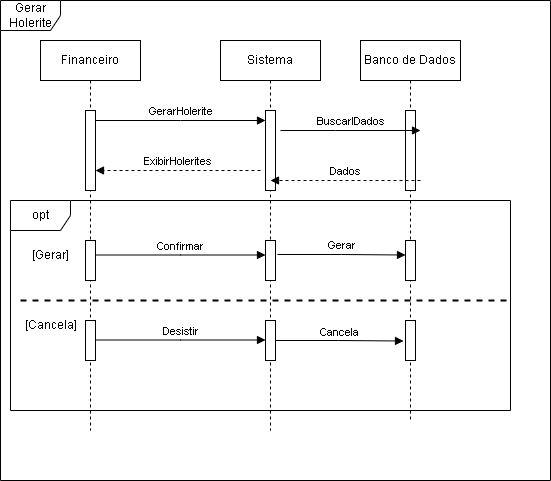

The diagram above was exported from draw.io. Its source (the exported page's mxGraphModel, read from the mxfile embedded in the PNG):
<mxGraphModel dx="872" dy="481" grid="1" gridSize="10" guides="1" tooltips="1" connect="1" arrows="1" fold="1" page="1" pageScale="1" pageWidth="850" pageHeight="1100" math="0" shadow="0">
  <root>
    <mxCell id="0" />
    <mxCell id="1" parent="0" />
    <mxCell id="aM9ryv3xv72pqoxQDRHE-1" value="Financeiro" style="shape=umlLifeline;perimeter=lifelinePerimeter;whiteSpace=wrap;html=1;container=0;dropTarget=0;collapsible=0;recursiveResize=0;outlineConnect=0;portConstraint=eastwest;newEdgeStyle={&quot;edgeStyle&quot;:&quot;elbowEdgeStyle&quot;,&quot;elbow&quot;:&quot;vertical&quot;,&quot;curved&quot;:0,&quot;rounded&quot;:0};" parent="1" vertex="1">
      <mxGeometry x="40" y="40" width="100" height="390" as="geometry" />
    </mxCell>
    <mxCell id="aM9ryv3xv72pqoxQDRHE-2" value="" style="html=1;points=[];perimeter=orthogonalPerimeter;outlineConnect=0;targetShapes=umlLifeline;portConstraint=eastwest;newEdgeStyle={&quot;edgeStyle&quot;:&quot;elbowEdgeStyle&quot;,&quot;elbow&quot;:&quot;vertical&quot;,&quot;curved&quot;:0,&quot;rounded&quot;:0};" parent="aM9ryv3xv72pqoxQDRHE-1" vertex="1">
      <mxGeometry x="45" y="70" width="10" height="80" as="geometry" />
    </mxCell>
    <mxCell id="aM9ryv3xv72pqoxQDRHE-5" value="Sistema" style="shape=umlLifeline;perimeter=lifelinePerimeter;whiteSpace=wrap;html=1;container=0;dropTarget=0;collapsible=0;recursiveResize=0;outlineConnect=0;portConstraint=eastwest;newEdgeStyle={&quot;edgeStyle&quot;:&quot;elbowEdgeStyle&quot;,&quot;elbow&quot;:&quot;vertical&quot;,&quot;curved&quot;:0,&quot;rounded&quot;:0};" parent="1" vertex="1">
      <mxGeometry x="220" y="40" width="100" height="390" as="geometry" />
    </mxCell>
    <mxCell id="aM9ryv3xv72pqoxQDRHE-6" value="" style="html=1;points=[];perimeter=orthogonalPerimeter;outlineConnect=0;targetShapes=umlLifeline;portConstraint=eastwest;newEdgeStyle={&quot;edgeStyle&quot;:&quot;elbowEdgeStyle&quot;,&quot;elbow&quot;:&quot;vertical&quot;,&quot;curved&quot;:0,&quot;rounded&quot;:0};" parent="aM9ryv3xv72pqoxQDRHE-5" vertex="1">
      <mxGeometry x="45" y="70" width="10" height="80" as="geometry" />
    </mxCell>
    <mxCell id="aM9ryv3xv72pqoxQDRHE-7" value="GerarHolerite" style="html=1;verticalAlign=bottom;endArrow=block;edgeStyle=elbowEdgeStyle;elbow=vertical;curved=0;rounded=0;" parent="1" source="aM9ryv3xv72pqoxQDRHE-2" target="aM9ryv3xv72pqoxQDRHE-6" edge="1">
      <mxGeometry relative="1" as="geometry">
        <mxPoint x="195" y="130" as="sourcePoint" />
        <Array as="points">
          <mxPoint x="180" y="120" />
        </Array>
      </mxGeometry>
    </mxCell>
    <mxCell id="s8Vag97OAa157UG9J_kL-1" value="Banco de Dados" style="shape=umlLifeline;perimeter=lifelinePerimeter;whiteSpace=wrap;html=1;container=0;dropTarget=0;collapsible=0;recursiveResize=0;outlineConnect=0;portConstraint=eastwest;newEdgeStyle={&quot;edgeStyle&quot;:&quot;elbowEdgeStyle&quot;,&quot;elbow&quot;:&quot;vertical&quot;,&quot;curved&quot;:0,&quot;rounded&quot;:0};" parent="1" vertex="1">
      <mxGeometry x="360" y="40" width="100" height="380" as="geometry" />
    </mxCell>
    <mxCell id="s8Vag97OAa157UG9J_kL-2" value="" style="html=1;points=[];perimeter=orthogonalPerimeter;outlineConnect=0;targetShapes=umlLifeline;portConstraint=eastwest;newEdgeStyle={&quot;edgeStyle&quot;:&quot;elbowEdgeStyle&quot;,&quot;elbow&quot;:&quot;vertical&quot;,&quot;curved&quot;:0,&quot;rounded&quot;:0};" parent="s8Vag97OAa157UG9J_kL-1" vertex="1">
      <mxGeometry x="45" y="70" width="10" height="80" as="geometry" />
    </mxCell>
    <mxCell id="s8Vag97OAa157UG9J_kL-17" value="" style="html=1;points=[];perimeter=orthogonalPerimeter;outlineConnect=0;targetShapes=umlLifeline;portConstraint=eastwest;newEdgeStyle={&quot;edgeStyle&quot;:&quot;elbowEdgeStyle&quot;,&quot;elbow&quot;:&quot;vertical&quot;,&quot;curved&quot;:0,&quot;rounded&quot;:0};" parent="s8Vag97OAa157UG9J_kL-1" vertex="1">
      <mxGeometry x="45" y="200" width="10" height="40" as="geometry" />
    </mxCell>
    <mxCell id="s8Vag97OAa157UG9J_kL-3" value="BuscarIDados" style="html=1;verticalAlign=bottom;endArrow=block;edgeStyle=elbowEdgeStyle;elbow=vertical;curved=0;rounded=0;" parent="1" edge="1">
      <mxGeometry relative="1" as="geometry">
        <mxPoint x="280" y="130" as="sourcePoint" />
        <Array as="points">
          <mxPoint x="335" y="130" />
        </Array>
        <mxPoint x="420" y="130" as="targetPoint" />
      </mxGeometry>
    </mxCell>
    <mxCell id="s8Vag97OAa157UG9J_kL-4" value="Dados" style="html=1;verticalAlign=bottom;endArrow=block;edgeStyle=elbowEdgeStyle;elbow=vertical;curved=0;rounded=0;dashed=1;" parent="1" edge="1">
      <mxGeometry relative="1" as="geometry">
        <mxPoint x="420" y="180" as="sourcePoint" />
        <Array as="points">
          <mxPoint x="355" y="180" />
        </Array>
        <mxPoint x="270" y="180" as="targetPoint" />
      </mxGeometry>
    </mxCell>
    <mxCell id="s8Vag97OAa157UG9J_kL-6" value="ExibirHolerites" style="html=1;verticalAlign=bottom;endArrow=block;edgeStyle=elbowEdgeStyle;elbow=vertical;curved=0;rounded=0;dashed=1;" parent="1" target="aM9ryv3xv72pqoxQDRHE-2" edge="1">
      <mxGeometry relative="1" as="geometry">
        <mxPoint x="260" y="170" as="sourcePoint" />
        <Array as="points">
          <mxPoint x="195" y="170" />
        </Array>
        <mxPoint x="110" y="170" as="targetPoint" />
      </mxGeometry>
    </mxCell>
    <mxCell id="s8Vag97OAa157UG9J_kL-8" value="Gerar Holerite" style="shape=umlFrame;whiteSpace=wrap;html=1;pointerEvents=0;" parent="1" vertex="1">
      <mxGeometry width="550" height="480" as="geometry" />
    </mxCell>
    <mxCell id="s8Vag97OAa157UG9J_kL-9" value="opt" style="shape=umlFrame;whiteSpace=wrap;html=1;pointerEvents=0;" parent="1" vertex="1">
      <mxGeometry x="10" y="200" width="500" height="210" as="geometry" />
    </mxCell>
    <mxCell id="s8Vag97OAa157UG9J_kL-10" value="" style="line;strokeWidth=2;fillColor=none;align=left;verticalAlign=middle;spacingTop=-1;spacingLeft=3;spacingRight=3;rotatable=0;labelPosition=right;points=[];portConstraint=eastwest;strokeColor=inherit;dashed=1;" parent="1" vertex="1">
      <mxGeometry x="20" y="296" width="490" height="8" as="geometry" />
    </mxCell>
    <mxCell id="s8Vag97OAa157UG9J_kL-11" value="[Gerar]" style="text;html=1;align=center;verticalAlign=middle;resizable=0;points=[];autosize=1;strokeColor=none;fillColor=none;" parent="1" vertex="1">
      <mxGeometry x="20" y="240" width="60" height="30" as="geometry" />
    </mxCell>
    <mxCell id="s8Vag97OAa157UG9J_kL-12" value="[Cancela]" style="text;html=1;align=center;verticalAlign=middle;resizable=0;points=[];autosize=1;strokeColor=none;fillColor=none;" parent="1" vertex="1">
      <mxGeometry x="10" y="310" width="80" height="30" as="geometry" />
    </mxCell>
    <mxCell id="s8Vag97OAa157UG9J_kL-14" value="" style="html=1;points=[];perimeter=orthogonalPerimeter;outlineConnect=0;targetShapes=umlLifeline;portConstraint=eastwest;newEdgeStyle={&quot;edgeStyle&quot;:&quot;elbowEdgeStyle&quot;,&quot;elbow&quot;:&quot;vertical&quot;,&quot;curved&quot;:0,&quot;rounded&quot;:0};" parent="1" vertex="1">
      <mxGeometry x="265" y="240" width="10" height="40" as="geometry" />
    </mxCell>
    <mxCell id="s8Vag97OAa157UG9J_kL-15" value="" style="html=1;points=[];perimeter=orthogonalPerimeter;outlineConnect=0;targetShapes=umlLifeline;portConstraint=eastwest;newEdgeStyle={&quot;edgeStyle&quot;:&quot;elbowEdgeStyle&quot;,&quot;elbow&quot;:&quot;vertical&quot;,&quot;curved&quot;:0,&quot;rounded&quot;:0};" parent="1" vertex="1">
      <mxGeometry x="85" y="320" width="10" height="40" as="geometry" />
    </mxCell>
    <mxCell id="s8Vag97OAa157UG9J_kL-16" value="" style="html=1;points=[];perimeter=orthogonalPerimeter;outlineConnect=0;targetShapes=umlLifeline;portConstraint=eastwest;newEdgeStyle={&quot;edgeStyle&quot;:&quot;elbowEdgeStyle&quot;,&quot;elbow&quot;:&quot;vertical&quot;,&quot;curved&quot;:0,&quot;rounded&quot;:0};" parent="1" vertex="1">
      <mxGeometry x="85" y="240" width="10" height="40" as="geometry" />
    </mxCell>
    <mxCell id="s8Vag97OAa157UG9J_kL-18" value="" style="html=1;points=[];perimeter=orthogonalPerimeter;outlineConnect=0;targetShapes=umlLifeline;portConstraint=eastwest;newEdgeStyle={&quot;edgeStyle&quot;:&quot;elbowEdgeStyle&quot;,&quot;elbow&quot;:&quot;vertical&quot;,&quot;curved&quot;:0,&quot;rounded&quot;:0};" parent="1" vertex="1">
      <mxGeometry x="265" y="320" width="10" height="40" as="geometry" />
    </mxCell>
    <mxCell id="s8Vag97OAa157UG9J_kL-19" value="" style="html=1;points=[];perimeter=orthogonalPerimeter;outlineConnect=0;targetShapes=umlLifeline;portConstraint=eastwest;newEdgeStyle={&quot;edgeStyle&quot;:&quot;elbowEdgeStyle&quot;,&quot;elbow&quot;:&quot;vertical&quot;,&quot;curved&quot;:0,&quot;rounded&quot;:0};" parent="1" vertex="1">
      <mxGeometry x="405" y="320" width="10" height="40" as="geometry" />
    </mxCell>
    <mxCell id="s8Vag97OAa157UG9J_kL-22" value="Confirmar" style="html=1;verticalAlign=bottom;endArrow=block;edgeStyle=elbowEdgeStyle;elbow=horizontal;curved=0;rounded=0;" parent="1" edge="1">
      <mxGeometry relative="1" as="geometry">
        <mxPoint x="95" y="254.5" as="sourcePoint" />
        <Array as="points" />
        <mxPoint x="265" y="254.5" as="targetPoint" />
      </mxGeometry>
    </mxCell>
    <mxCell id="s8Vag97OAa157UG9J_kL-23" value="Desistir" style="html=1;verticalAlign=bottom;endArrow=block;edgeStyle=elbowEdgeStyle;elbow=horizontal;curved=0;rounded=0;" parent="1" edge="1">
      <mxGeometry relative="1" as="geometry">
        <mxPoint x="95" y="339.5" as="sourcePoint" />
        <Array as="points" />
        <mxPoint x="265" y="339.5" as="targetPoint" />
      </mxGeometry>
    </mxCell>
    <mxCell id="s8Vag97OAa157UG9J_kL-24" value="Gerar" style="html=1;verticalAlign=bottom;endArrow=block;edgeStyle=elbowEdgeStyle;elbow=horizontal;curved=0;rounded=0;exitX=1.2;exitY=0.35;exitDx=0;exitDy=0;exitPerimeter=0;" parent="1" source="s8Vag97OAa157UG9J_kL-14" edge="1">
      <mxGeometry relative="1" as="geometry">
        <mxPoint x="235" y="254.5" as="sourcePoint" />
        <Array as="points" />
        <mxPoint x="405" y="254.5" as="targetPoint" />
      </mxGeometry>
    </mxCell>
    <mxCell id="s8Vag97OAa157UG9J_kL-25" value="Cancela" style="html=1;verticalAlign=bottom;endArrow=block;edgeStyle=elbowEdgeStyle;elbow=horizontal;curved=0;rounded=0;exitX=1.2;exitY=0.35;exitDx=0;exitDy=0;exitPerimeter=0;" parent="1" edge="1">
      <mxGeometry relative="1" as="geometry">
        <mxPoint x="275" y="340" as="sourcePoint" />
        <Array as="points">
          <mxPoint x="338" y="356" />
        </Array>
        <mxPoint x="403" y="340.5" as="targetPoint" />
      </mxGeometry>
    </mxCell>
  </root>
</mxGraphModel>